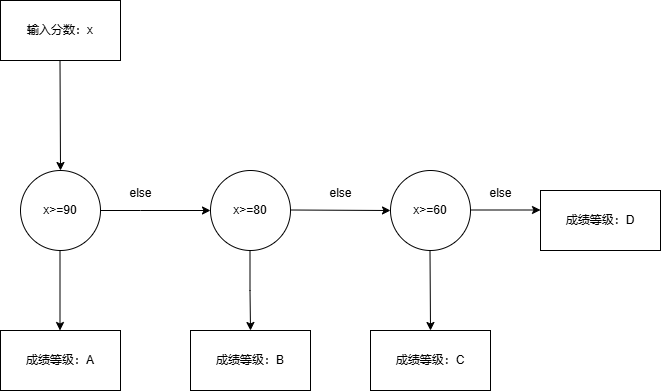

The diagram above was exported from draw.io. Its source (the exported page's mxGraphModel, read from the mxfile embedded in the PNG):
<mxGraphModel dx="706" dy="644" grid="1" gridSize="10" guides="1" tooltips="1" connect="1" arrows="1" fold="1" page="1" pageScale="1" pageWidth="827" pageHeight="1169" math="0" shadow="0">
  <root>
    <mxCell id="0" />
    <mxCell id="1" parent="0" />
    <mxCell id="NZPyCJuN9DxFwmsI6yyI-1" value="输入分数：x" style="rounded=0;whiteSpace=wrap;html=1;" vertex="1" parent="1">
      <mxGeometry x="150" y="150" width="120" height="60" as="geometry" />
    </mxCell>
    <mxCell id="NZPyCJuN9DxFwmsI6yyI-4" value="" style="endArrow=classic;html=1;rounded=0;" edge="1" parent="1">
      <mxGeometry width="50" height="50" relative="1" as="geometry">
        <mxPoint x="209.5" y="210" as="sourcePoint" />
        <mxPoint x="210" y="320" as="targetPoint" />
      </mxGeometry>
    </mxCell>
    <mxCell id="NZPyCJuN9DxFwmsI6yyI-5" value="x&amp;gt;=90" style="ellipse;whiteSpace=wrap;html=1;aspect=fixed;" vertex="1" parent="1">
      <mxGeometry x="170" y="320" width="80" height="80" as="geometry" />
    </mxCell>
    <mxCell id="NZPyCJuN9DxFwmsI6yyI-7" value="成绩等级：A" style="rounded=0;whiteSpace=wrap;html=1;" vertex="1" parent="1">
      <mxGeometry x="150" y="480" width="120" height="60" as="geometry" />
    </mxCell>
    <mxCell id="NZPyCJuN9DxFwmsI6yyI-8" value="" style="endArrow=classic;html=1;rounded=0;" edge="1" parent="1">
      <mxGeometry width="50" height="50" relative="1" as="geometry">
        <mxPoint x="250" y="360" as="sourcePoint" />
        <mxPoint x="360" y="360" as="targetPoint" />
        <Array as="points">
          <mxPoint x="290" y="360" />
        </Array>
      </mxGeometry>
    </mxCell>
    <mxCell id="NZPyCJuN9DxFwmsI6yyI-11" value="x&amp;gt;=80" style="ellipse;whiteSpace=wrap;html=1;aspect=fixed;" vertex="1" parent="1">
      <mxGeometry x="360" y="320" width="80" height="80" as="geometry" />
    </mxCell>
    <mxCell id="NZPyCJuN9DxFwmsI6yyI-12" value="" style="endArrow=classic;html=1;rounded=0;" edge="1" parent="1" target="NZPyCJuN9DxFwmsI6yyI-13">
      <mxGeometry width="50" height="50" relative="1" as="geometry">
        <mxPoint x="440" y="359.5" as="sourcePoint" />
        <mxPoint x="550" y="359.5" as="targetPoint" />
      </mxGeometry>
    </mxCell>
    <mxCell id="NZPyCJuN9DxFwmsI6yyI-13" value="x&amp;gt;=60" style="ellipse;whiteSpace=wrap;html=1;aspect=fixed;" vertex="1" parent="1">
      <mxGeometry x="540" y="320" width="80" height="80" as="geometry" />
    </mxCell>
    <mxCell id="NZPyCJuN9DxFwmsI6yyI-14" value="" style="endArrow=classic;html=1;rounded=0;" edge="1" parent="1">
      <mxGeometry width="50" height="50" relative="1" as="geometry">
        <mxPoint x="209.5" y="400" as="sourcePoint" />
        <mxPoint x="209.5" y="480" as="targetPoint" />
      </mxGeometry>
    </mxCell>
    <mxCell id="NZPyCJuN9DxFwmsI6yyI-16" value="" style="endArrow=classic;html=1;rounded=0;" edge="1" parent="1">
      <mxGeometry width="50" height="50" relative="1" as="geometry">
        <mxPoint x="399.5" y="400" as="sourcePoint" />
        <mxPoint x="400" y="480" as="targetPoint" />
        <Array as="points">
          <mxPoint x="399.5" y="440" />
        </Array>
      </mxGeometry>
    </mxCell>
    <mxCell id="NZPyCJuN9DxFwmsI6yyI-17" value="成绩等级：B" style="rounded=0;whiteSpace=wrap;html=1;" vertex="1" parent="1">
      <mxGeometry x="340" y="480" width="120" height="60" as="geometry" />
    </mxCell>
    <mxCell id="NZPyCJuN9DxFwmsI6yyI-18" value="" style="endArrow=classic;html=1;rounded=0;" edge="1" parent="1">
      <mxGeometry width="50" height="50" relative="1" as="geometry">
        <mxPoint x="579.5" y="400" as="sourcePoint" />
        <mxPoint x="580" y="480" as="targetPoint" />
      </mxGeometry>
    </mxCell>
    <mxCell id="NZPyCJuN9DxFwmsI6yyI-19" value="成绩等级：C" style="rounded=0;whiteSpace=wrap;html=1;" vertex="1" parent="1">
      <mxGeometry x="520" y="480" width="120" height="60" as="geometry" />
    </mxCell>
    <mxCell id="NZPyCJuN9DxFwmsI6yyI-20" value="else" style="text;html=1;align=center;verticalAlign=middle;resizable=0;points=[];autosize=1;strokeColor=none;fillColor=none;" vertex="1" parent="1">
      <mxGeometry x="265" y="328" width="50" height="30" as="geometry" />
    </mxCell>
    <mxCell id="NZPyCJuN9DxFwmsI6yyI-21" value="else" style="text;html=1;align=center;verticalAlign=middle;resizable=0;points=[];autosize=1;strokeColor=none;fillColor=none;" vertex="1" parent="1">
      <mxGeometry x="465" y="328" width="50" height="30" as="geometry" />
    </mxCell>
    <mxCell id="NZPyCJuN9DxFwmsI6yyI-22" value="" style="endArrow=classic;html=1;rounded=0;" edge="1" parent="1">
      <mxGeometry width="50" height="50" relative="1" as="geometry">
        <mxPoint x="620" y="359.5" as="sourcePoint" />
        <mxPoint x="690" y="359.5" as="targetPoint" />
      </mxGeometry>
    </mxCell>
    <mxCell id="NZPyCJuN9DxFwmsI6yyI-24" value="成绩等级：D" style="rounded=0;whiteSpace=wrap;html=1;" vertex="1" parent="1">
      <mxGeometry x="690" y="340" width="120" height="60" as="geometry" />
    </mxCell>
    <mxCell id="NZPyCJuN9DxFwmsI6yyI-25" value="else" style="text;html=1;align=center;verticalAlign=middle;resizable=0;points=[];autosize=1;strokeColor=none;fillColor=none;" vertex="1" parent="1">
      <mxGeometry x="625" y="328" width="50" height="30" as="geometry" />
    </mxCell>
  </root>
</mxGraphModel>